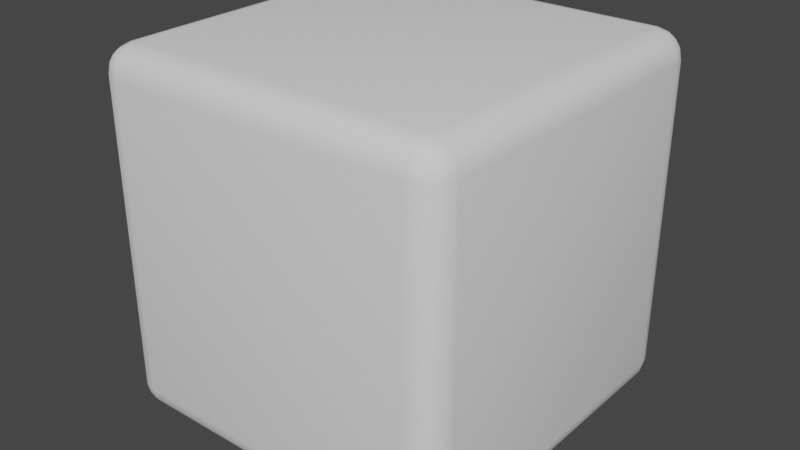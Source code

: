 # Source: MyCube.blend  (saved by Blender 3.1.7; exported with 4.5.12 LTS)
import bpy
from mathutils import Matrix  # noqa: F401  (used for matrix-valued properties, if any)

bpy.ops.wm.read_factory_settings(use_empty=True)
scene = bpy.context.scene
scene.name = 'Scene'

# ---- collections
col_collection = bpy.data.collections.new('Collection'); scene.collection.children.link(col_collection)

# ---- world
world_world = bpy.data.worlds.new('World'); scene.world = world_world
world_world.use_nodes = True; world_world.node_tree.nodes.clear()
_N = world_world.node_tree.nodes; _L = world_world.node_tree.links
n0 = _N.new('ShaderNodeOutputWorld'); n0.name = 'World Output'; n0.location = (300, 300)
n1 = _N.new('ShaderNodeBackground'); n1.name = 'Background'; n1.location = (10, 300)
n1.inputs[0].default_value = (0.05088, 0.05088, 0.05088, 1.0)
_L.new(n1.outputs[0], n0.inputs[0])
n0.is_active_output = True
world_world.color = (0.05088, 0.05088, 0.05088)
world_world.use_sun_shadow = False
world_world.sun_shadow_jitter_overblur = 0.0

# ---- meshes
me_cube = bpy.data.meshes.new('Cube')
me_cube.from_pydata([(-0.4241, -0.4241, -0.5), (-0.4241, -0.5, -0.4241), (-0.5, -0.4241, -0.4241), (-0.4241, -0.4531, -0.4942), (-0.4241, -0.4778, -0.4778), (-0.4531, -0.4241, -0.4942), (-0.4539, -0.4539, -0.4872), (-0.4523, -0.4739, -0.4739), (-0.4679, -0.4679, -0.4679), (-0.4531, -0.4942, -0.4241), (-0.4778, -0.4778, -0.4241), (-0.4241, -0.4942, -0.4531), (-0.4539, -0.4872, -0.4539), (-0.4739, -0.4739, -0.4523), (-0.4942, -0.4241, -0.4531), (-0.4778, -0.4241, -0.4778), (-0.4942, -0.4531, -0.4241), (-0.4872, -0.4539, -0.4539), (-0.4739, -0.4523, -0.4739), (-0.4241, -0.5, 0.4241), (-0.4241, -0.4241, 0.5), (-0.5, -0.4241, 0.4241), (-0.4241, -0.4942, 0.4531), (-0.4241, -0.4778, 0.4778), (-0.4531, -0.4942, 0.4241), (-0.4539, -0.4872, 0.4539), (-0.4523, -0.4739, 0.4739), (-0.4679, -0.4679, 0.4679), (-0.4531, -0.4241, 0.4942), (-0.4778, -0.4241, 0.4778), (-0.4241, -0.4531, 0.4942), (-0.4539, -0.4539, 0.4872), (-0.4739, -0.4523, 0.4739), (-0.4942, -0.4531, 0.4241), (-0.4778, -0.4778, 0.4241), (-0.4942, -0.4241, 0.4531), (-0.4872, -0.4539, 0.4539), (-0.4739, -0.4739, 0.4523), (-0.4241, 0.4241, -0.5), (-0.5, 0.4241, -0.4241), (-0.4241, 0.5, -0.4241), (-0.4531, 0.4241, -0.4942), (-0.4778, 0.4241, -0.4778), (-0.4241, 0.4531, -0.4942), (-0.4539, 0.4539, -0.4872), (-0.4739, 0.4523, -0.4739), (-0.4679, 0.4679, -0.4679), (-0.4942, 0.4531, -0.4241), (-0.4778, 0.4778, -0.4241), (-0.4942, 0.4241, -0.4531), (-0.4872, 0.4539, -0.4539), (-0.4739, 0.4739, -0.4523), (-0.4241, 0.4942, -0.4531), (-0.4241, 0.4778, -0.4778), (-0.4531, 0.4942, -0.4241), (-0.4539, 0.4872, -0.4539), (-0.4523, 0.4739, -0.4739), (-0.4241, 0.4241, 0.5), (-0.4241, 0.5, 0.4241), (-0.5, 0.4241, 0.4241), (-0.4241, 0.4531, 0.4942), (-0.4241, 0.4778, 0.4778), (-0.4531, 0.4241, 0.4942), (-0.4539, 0.4539, 0.4872), (-0.4523, 0.4739, 0.4739), (-0.4679, 0.4679, 0.4679), (-0.4531, 0.4942, 0.4241), (-0.4778, 0.4778, 0.4241), (-0.4241, 0.4942, 0.4531), (-0.4539, 0.4872, 0.4539), (-0.4739, 0.4739, 0.4523), (-0.4942, 0.4241, 0.4531), (-0.4778, 0.4241, 0.4778), (-0.4942, 0.4531, 0.4241), (-0.4872, 0.4539, 0.4539), (-0.4739, 0.4523, 0.4739), (0.4241, -0.4241, -0.5), (0.5, -0.4241, -0.4241), (0.4241, -0.5, -0.4241), (0.4531, -0.4241, -0.4942), (0.4778, -0.4241, -0.4778), (0.4241, -0.4531, -0.4942), (0.4539, -0.4539, -0.4872), (0.4739, -0.4523, -0.4739), (0.4679, -0.4679, -0.4679), (0.4942, -0.4531, -0.4241), (0.4778, -0.4778, -0.4241), (0.4942, -0.4241, -0.4531), (0.4872, -0.4539, -0.4539), (0.4739, -0.4739, -0.4523), (0.4241, -0.4942, -0.4531), (0.4241, -0.4778, -0.4778), (0.4531, -0.4942, -0.4241), (0.4539, -0.4872, -0.4539), (0.4523, -0.4739, -0.4739), (0.4241, -0.4241, 0.5), (0.4241, -0.5, 0.4241), (0.5, -0.4241, 0.4241), (0.4241, -0.4531, 0.4942), (0.4241, -0.4778, 0.4778), (0.4531, -0.4241, 0.4942), (0.4539, -0.4539, 0.4872), (0.4523, -0.4739, 0.4739), (0.4679, -0.4679, 0.4679), (0.4531, -0.4942, 0.4241), (0.4778, -0.4778, 0.4241), (0.4241, -0.4942, 0.4531), (0.4539, -0.4872, 0.4539), (0.4739, -0.4739, 0.4523), (0.4942, -0.4241, 0.4531), (0.4778, -0.4241, 0.4778), (0.4942, -0.4531, 0.4241), (0.4872, -0.4539, 0.4539), (0.4739, -0.4523, 0.4739), (0.4241, 0.4241, -0.5), (0.4241, 0.5, -0.4241), (0.5, 0.4241, -0.4241), (0.4241, 0.4531, -0.4942), (0.4241, 0.4778, -0.4778), (0.4531, 0.4241, -0.4942), (0.4539, 0.4539, -0.4872), (0.4523, 0.4739, -0.4739), (0.4679, 0.4679, -0.4679), (0.4531, 0.4942, -0.4241), (0.4778, 0.4778, -0.4241), (0.4241, 0.4942, -0.4531), (0.4539, 0.4872, -0.4539), (0.4739, 0.4739, -0.4523), (0.4942, 0.4241, -0.4531), (0.4778, 0.4241, -0.4778), (0.4942, 0.4531, -0.4241), (0.4872, 0.4539, -0.4539), (0.4739, 0.4523, -0.4739), (0.4241, 0.4241, 0.5), (0.5, 0.4241, 0.4241), (0.4241, 0.5, 0.4241), (0.4531, 0.4241, 0.4942), (0.4778, 0.4241, 0.4778), (0.4241, 0.4531, 0.4942), (0.4539, 0.4539, 0.4872), (0.4739, 0.4523, 0.4739), (0.4679, 0.4679, 0.4679), (0.4942, 0.4531, 0.4241), (0.4778, 0.4778, 0.4241), (0.4942, 0.4241, 0.4531), (0.4872, 0.4539, 0.4539), (0.4739, 0.4739, 0.4523), (0.4241, 0.4942, 0.4531), (0.4241, 0.4778, 0.4778), (0.4531, 0.4942, 0.4241), (0.4539, 0.4872, 0.4539), (0.4523, 0.4739, 0.4739)], [], [(78, 96, 19, 1), (116, 134, 97, 77), (133, 57, 20, 95), (2, 21, 59, 39), (40, 58, 135, 115), (0, 3, 6, 5), (3, 4, 7, 6), (5, 6, 18, 15), (6, 7, 8, 18), (1, 9, 12, 11), (9, 10, 13, 12), (11, 12, 7, 4), (12, 13, 8, 7), (2, 14, 17, 16), (14, 15, 18, 17), (16, 17, 13, 10), (17, 18, 8, 13), (19, 22, 25, 24), (22, 23, 26, 25), (24, 25, 37, 34), (25, 26, 27, 37), (20, 28, 31, 30), (28, 29, 32, 31), (30, 31, 26, 23), (31, 32, 27, 26), (21, 33, 36, 35), (33, 34, 37, 36), (35, 36, 32, 29), (36, 37, 27, 32), (38, 41, 44, 43), (41, 42, 45, 44), (43, 44, 56, 53), (44, 45, 46, 56), (39, 47, 50, 49), (47, 48, 51, 50), (49, 50, 45, 42), (50, 51, 46, 45), (40, 52, 55, 54), (52, 53, 56, 55), (54, 55, 51, 48), (55, 56, 46, 51), (57, 60, 63, 62), (60, 61, 64, 63), (62, 63, 75, 72), (63, 64, 65, 75), (58, 66, 69, 68), (66, 67, 70, 69), (68, 69, 64, 61), (69, 70, 65, 64), (59, 71, 74, 73), (71, 72, 75, 74), (73, 74, 70, 67), (74, 75, 65, 70), (76, 79, 82, 81), (79, 80, 83, 82), (81, 82, 94, 91), (82, 83, 84, 94), (77, 85, 88, 87), (85, 86, 89, 88), (87, 88, 83, 80), (88, 89, 84, 83), (78, 90, 93, 92), (90, 91, 94, 93), (92, 93, 89, 86), (93, 94, 84, 89), (95, 98, 101, 100), (98, 99, 102, 101), (100, 101, 113, 110), (101, 102, 103, 113), (96, 104, 107, 106), (104, 105, 108, 107), (106, 107, 102, 99), (107, 108, 103, 102), (97, 109, 112, 111), (109, 110, 113, 112), (111, 112, 108, 105), (112, 113, 103, 108), (114, 117, 120, 119), (117, 118, 121, 120), (119, 120, 132, 129), (120, 121, 122, 132), (115, 123, 126, 125), (123, 124, 127, 126), (125, 126, 121, 118), (126, 127, 122, 121), (116, 128, 131, 130), (128, 129, 132, 131), (130, 131, 127, 124), (131, 132, 122, 127), (133, 136, 139, 138), (136, 137, 140, 139), (138, 139, 151, 148), (139, 140, 141, 151), (134, 142, 145, 144), (142, 143, 146, 145), (144, 145, 140, 137), (145, 146, 141, 140), (135, 147, 150, 149), (147, 148, 151, 150), (149, 150, 146, 143), (150, 151, 141, 146), (38, 0, 5, 41), (41, 5, 15, 42), (42, 15, 14, 49), (49, 14, 2, 39), (1, 19, 24, 9), (9, 24, 34, 10), (10, 34, 33, 16), (16, 33, 21, 2), (20, 57, 62, 28), (28, 62, 72, 29), (29, 72, 71, 35), (35, 71, 59, 21), (58, 40, 54, 66), (66, 54, 48, 67), (67, 48, 47, 73), (73, 47, 39, 59), (114, 38, 43, 117), (117, 43, 53, 118), (118, 53, 52, 125), (125, 52, 40, 115), (57, 133, 138, 60), (60, 138, 148, 61), (61, 148, 147, 68), (68, 147, 135, 58), (134, 116, 130, 142), (142, 130, 124, 143), (143, 124, 123, 149), (149, 123, 115, 135), (76, 114, 119, 79), (79, 119, 129, 80), (80, 129, 128, 87), (87, 128, 116, 77), (133, 95, 100, 136), (136, 100, 110, 137), (137, 110, 109, 144), (144, 109, 97, 134), (96, 78, 92, 104), (104, 92, 86, 105), (105, 86, 85, 111), (111, 85, 77, 97), (0, 76, 81, 3), (3, 81, 91, 4), (4, 91, 90, 11), (11, 90, 78, 1), (95, 20, 30, 98), (98, 30, 23, 99), (99, 23, 22, 106), (106, 22, 19, 96), (38, 114, 76, 0)])
me_cube.polygons.foreach_set('use_smooth', [True] * 150)
_uv = me_cube.uv_layers.new(name='UVMap')
_uv.uv.foreach_set('vector', [0.394, 0.769, 0.606, 0.769, 0.606, 0.981, 0.394, 0.981, 0.394, 0.519, 0.606, 0.519, 0.606, 0.731, 0.394, 0.731, 0.644, 0.519, 0.856, 0.519, 0.856, 0.731, 0.644, 0.731, 0.394, 0.01898, 0.606, 0.01898, 0.606, 0.231, 0.394, 0.231, 0.394, 0.269, 0.606, 0.269, 0.606, 0.481, 0.394, 0.481, 0.144, 0.731, 0.144, 0.7383, 0.1365, 0.7385, 0.1367, 0.731, 0.144, 0.7383, 0.144, 0.75, 0.1369, 0.75, 0.1365, 0.7385, 0.1367, 0.731, 0.1365, 0.7385, 0.125, 0.7381, 0.125, 0.731, 0.1365, 0.7385, 0.1369, 0.75, 0.133, 0.75, 0.125, 0.7381, 0.394, 0.981, 0.394, 0.9883, 0.3865, 0.9885, 0.3867, 0.981, 0.394, 0.9883, 0.394, 1.0, 0.3869, 1.0, 0.3865, 0.9885, 0.3867, 0.981, 0.3865, 0.9885, 0.375, 0.9881, 0.375, 0.981, 0.3865, 0.9885, 0.3869, 1.0, 0.383, 1.0, 0.375, 0.9881, 0.394, 0.01898, 0.3867, 0.01898, 0.3865, 0.01154, 0.394, 0.01172, 0.3867, 0.01898, 0.375, 0.01898, 0.375, 0.01191, 0.3865, 0.01154, 0.394, 0.01172, 0.3865, 0.01154, 0.3869, 0.0, 0.394, 0.0, 0.3865, 0.01154, 0.375, 0.01191, 0.375, 0.008023, 0.3869, 0.0, 0.606, 0.981, 0.6133, 0.981, 0.6135, 0.9885, 0.606, 0.9883, 0.6133, 0.981, 0.625, 0.981, 0.625, 0.9881, 0.6135, 0.9885, 0.606, 0.9883, 0.6135, 0.9885, 0.6131, 1.0, 0.606, 1.0, 0.6135, 0.9885, 0.625, 0.9881, 0.625, 0.992, 0.6131, 1.0, 0.856, 0.731, 0.8633, 0.731, 0.8635, 0.7385, 0.856, 0.7383, 0.8633, 0.731, 0.875, 0.731, 0.875, 0.7381, 0.8635, 0.7385, 0.856, 0.7383, 0.8635, 0.7385, 0.8631, 0.75, 0.856, 0.75, 0.8635, 0.7385, 0.875, 0.7381, 0.875, 0.742, 0.8631, 0.75, 0.606, 0.01898, 0.606, 0.01172, 0.6135, 0.01154, 0.6133, 0.01898, 0.606, 0.01172, 0.606, 0.0, 0.6131, 0.0, 0.6135, 0.01154, 0.6133, 0.01898, 0.6135, 0.01154, 0.625, 0.01191, 0.625, 0.01898, 0.6135, 0.01154, 0.6131, 0.0, 0.617, 0.0, 0.625, 0.01191, 0.144, 0.519, 0.1367, 0.519, 0.1365, 0.5115, 0.144, 0.5117, 0.1367, 0.519, 0.125, 0.519, 0.125, 0.5119, 0.1365, 0.5115, 0.144, 0.5117, 0.1365, 0.5115, 0.1369, 0.5, 0.144, 0.5, 0.1365, 0.5115, 0.125, 0.5119, 0.125, 0.508, 0.1369, 0.5, 0.394, 0.231, 0.394, 0.2383, 0.3865, 0.2385, 0.3867, 0.231, 0.394, 0.2383, 0.394, 0.25, 0.3869, 0.25, 0.3865, 0.2385, 0.3867, 0.231, 0.3865, 0.2385, 0.375, 0.2381, 0.375, 0.231, 0.3865, 0.2385, 0.3869, 0.25, 0.383, 0.25, 0.375, 0.2381, 0.394, 0.269, 0.3867, 0.269, 0.3865, 0.2615, 0.394, 0.2617, 0.3867, 0.269, 0.375, 0.269, 0.375, 0.2619, 0.3865, 0.2615, 0.394, 0.2617, 0.3865, 0.2615, 0.3869, 0.25, 0.394, 0.25, 0.3865, 0.2615, 0.375, 0.2619, 0.375, 0.258, 0.3869, 0.25, 0.856, 0.519, 0.856, 0.5117, 0.8635, 0.5115, 0.8633, 0.519, 0.856, 0.5117, 0.856, 0.5, 0.8631, 0.5, 0.8635, 0.5115, 0.8633, 0.519, 0.8635, 0.5115, 0.875, 0.5119, 0.875, 0.519, 0.8635, 0.5115, 0.8631, 0.5, 0.867, 0.5, 0.875, 0.5119, 0.606, 0.269, 0.606, 0.2617, 0.6135, 0.2615, 0.6133, 0.269, 0.606, 0.2617, 0.606, 0.25, 0.6131, 0.25, 0.6135, 0.2615, 0.6133, 0.269, 0.6135, 0.2615, 0.625, 0.2619, 0.625, 0.269, 0.6135, 0.2615, 0.6131, 0.25, 0.617, 0.25, 0.625, 0.2619, 0.606, 0.231, 0.6133, 0.231, 0.6135, 0.2385, 0.606, 0.2383, 0.6133, 0.231, 0.625, 0.231, 0.625, 0.2381, 0.6135, 0.2385, 0.606, 0.2383, 0.6135, 0.2385, 0.6131, 0.25, 0.606, 0.25, 0.6135, 0.2385, 0.625, 0.2381, 0.625, 0.242, 0.6131, 0.25, 0.356, 0.731, 0.3633, 0.731, 0.3635, 0.7385, 0.356, 0.7383, 0.3633, 0.731, 0.375, 0.731, 0.375, 0.7381, 0.3635, 0.7385, 0.356, 0.7383, 0.3635, 0.7385, 0.3631, 0.75, 0.356, 0.75, 0.3635, 0.7385, 0.375, 0.7381, 0.3777, 0.75, 0.3631, 0.75, 0.394, 0.731, 0.394, 0.7383, 0.3865, 0.7385, 0.3867, 0.731, 0.394, 0.7383, 0.394, 0.75, 0.3869, 0.75, 0.3865, 0.7385, 0.3867, 0.731, 0.3865, 0.7385, 0.375, 0.7381, 0.375, 0.731, 0.3865, 0.7385, 0.3869, 0.75, 0.3777, 0.75, 0.375, 0.7381, 0.394, 0.769, 0.3867, 0.769, 0.3865, 0.7615, 0.394, 0.7617, 0.3867, 0.769, 0.375, 0.769, 0.375, 0.7619, 0.3865, 0.7615, 0.394, 0.7617, 0.3865, 0.7615, 0.3869, 0.75, 0.394, 0.75, 0.3865, 0.7615, 0.375, 0.7619, 0.3777, 0.75, 0.3869, 0.75, 0.644, 0.731, 0.644, 0.7383, 0.6365, 0.7385, 0.6367, 0.731, 0.644, 0.7383, 0.644, 0.75, 0.6369, 0.75, 0.6365, 0.7385, 0.6367, 0.731, 0.6365, 0.7385, 0.625, 0.7381, 0.625, 0.731, 0.6365, 0.7385, 0.6369, 0.75, 0.625, 0.7473, 0.625, 0.7381, 0.606, 0.769, 0.606, 0.7617, 0.6135, 0.7615, 0.6133, 0.769, 0.606, 0.7617, 0.606, 0.75, 0.6131, 0.75, 0.6135, 0.7615, 0.6133, 0.769, 0.6135, 0.7615, 0.625, 0.7619, 0.625, 0.769, 0.6135, 0.7615, 0.6131, 0.75, 0.625, 0.7473, 0.625, 0.7619, 0.606, 0.731, 0.6133, 0.731, 0.6135, 0.7385, 0.606, 0.7383, 0.6133, 0.731, 0.625, 0.731, 0.625, 0.7381, 0.6135, 0.7385, 0.606, 0.7383, 0.6135, 0.7385, 0.6131, 0.75, 0.606, 0.75, 0.6135, 0.7385, 0.625, 0.7381, 0.625, 0.7473, 0.6131, 0.75, 0.356, 0.519, 0.356, 0.5117, 0.3635, 0.5115, 0.3633, 0.519, 0.356, 0.5117, 0.356, 0.5, 0.3631, 0.5, 0.3635, 0.5115, 0.3633, 0.519, 0.3635, 0.5115, 0.375, 0.5119, 0.375, 0.519, 0.3635, 0.5115, 0.3631, 0.5, 0.375, 0.5027, 0.375, 0.5119, 0.394, 0.481, 0.394, 0.4883, 0.3865, 0.4885, 0.3867, 0.481, 0.394, 0.4883, 0.394, 0.5, 0.3869, 0.5, 0.3865, 0.4885, 0.3867, 0.481, 0.3865, 0.4885, 0.375, 0.4881, 0.375, 0.481, 0.3865, 0.4885, 0.3869, 0.5, 0.375, 0.5027, 0.375, 0.4881, 0.394, 0.519, 0.3867, 0.519, 0.3865, 0.5115, 0.394, 0.5117, 0.3867, 0.519, 0.375, 0.519, 0.375, 0.5119, 0.3865, 0.5115, 0.394, 0.5117, 0.3865, 0.5115, 0.3869, 0.5, 0.394, 0.5, 0.3865, 0.5115, 0.375, 0.5119, 0.375, 0.5027, 0.3869, 0.5, 0.644, 0.519, 0.6367, 0.519, 0.6365, 0.5115, 0.644, 0.5117, 0.6367, 0.519, 0.625, 0.519, 0.625, 0.5119, 0.6365, 0.5115, 0.644, 0.5117, 0.6365, 0.5115, 0.6369, 0.5, 0.644, 0.5, 0.6365, 0.5115, 0.625, 0.5119, 0.6223, 0.5, 0.6369, 0.5, 0.606, 0.519, 0.606, 0.5117, 0.6135, 0.5115, 0.6133, 0.519, 0.606, 0.5117, 0.606, 0.5, 0.6131, 0.5, 0.6135, 0.5115, 0.6133, 0.519, 0.6135, 0.5115, 0.625, 0.5119, 0.625, 0.519, 0.6135, 0.5115, 0.6131, 0.5, 0.6223, 0.5, 0.625, 0.5119, 0.606, 0.481, 0.6133, 0.481, 0.6135, 0.4885, 0.606, 0.4883, 0.6133, 0.481, 0.625, 0.481, 0.625, 0.4881, 0.6135, 0.4885, 0.606, 0.4883, 0.6135, 0.4885, 0.6131, 0.5, 0.606, 0.5, 0.6135, 0.4885, 0.625, 0.4881, 0.6223, 0.5, 0.6131, 0.5, 0.144, 0.519, 0.144, 0.731, 0.1367, 0.731, 0.1367, 0.519, 0.1367, 0.519, 0.1367, 0.731, 0.125, 0.731, 0.125, 0.519, 0.375, 0.231, 0.375, 0.01898, 0.3867, 0.01898, 0.3867, 0.231, 0.3867, 0.231, 0.3867, 0.01898, 0.394, 0.01898, 0.394, 0.231, 0.394, 0.981, 0.606, 0.981, 0.606, 0.9883, 0.394, 0.9883, 0.394, 0.9883, 0.606, 0.9883, 0.606, 1.0, 0.394, 1.0, 0.394, 0.0, 0.606, 0.0, 0.606, 0.01172, 0.394, 0.01172, 0.394, 0.01172, 0.606, 0.01172, 0.606, 0.01898, 0.394, 0.01898, 0.856, 0.731, 0.856, 0.519, 0.8633, 0.519, 0.8633, 0.731, 0.8633, 0.731, 0.8633, 0.519, 0.875, 0.519, 0.875, 0.731, 0.625, 0.01898, 0.625, 0.231, 0.6133, 0.231, 0.6133, 0.01898, 0.6133, 0.01898, 0.6133, 0.231, 0.606, 0.231, 0.606, 0.01898, 0.606, 0.269, 0.394, 0.269, 0.394, 0.2617, 0.606, 0.2617, 0.606, 0.2617, 0.394, 0.2617, 0.394, 0.25, 0.606, 0.25, 0.606, 0.25, 0.394, 0.25, 0.394, 0.2383, 0.606, 0.2383, 0.606, 0.2383, 0.394, 0.2383, 0.394, 0.231, 0.606, 0.231, 0.356, 0.519, 0.144, 0.519, 0.144, 0.5117, 0.356, 0.5117, 0.356, 0.5117, 0.144, 0.5117, 0.144, 0.5, 0.356, 0.5, 0.375, 0.481, 0.375, 0.269, 0.3867, 0.269, 0.3867, 0.481, 0.3867, 0.481, 0.3867, 0.269, 0.394, 0.269, 0.394, 0.481, 0.856, 0.519, 0.644, 0.519, 0.644, 0.5117, 0.856, 0.5117, 0.856, 0.5117, 0.644, 0.5117, 0.644, 0.5, 0.856, 0.5, 0.625, 0.269, 0.625, 0.481, 0.6133, 0.481, 0.6133, 0.269, 0.6133, 0.269, 0.6133, 0.481, 0.606, 0.481, 0.606, 0.269, 0.606, 0.519, 0.394, 0.519, 0.394, 0.5117, 0.606, 0.5117, 0.606, 0.5117, 0.394, 0.5117, 0.394, 0.5, 0.606, 0.5, 0.606, 0.5, 0.394, 0.5, 0.394, 0.4883, 0.606, 0.4883, 0.606, 0.4883, 0.394, 0.4883, 0.394, 0.481, 0.606, 0.481, 0.356, 0.731, 0.356, 0.519, 0.3633, 0.519, 0.3633, 0.731, 0.3633, 0.731, 0.3633, 0.519, 0.375, 0.519, 0.375, 0.731, 0.375, 0.731, 0.375, 0.519, 0.3867, 0.519, 0.3867, 0.731, 0.3867, 0.731, 0.3867, 0.519, 0.394, 0.519, 0.394, 0.731, 0.644, 0.519, 0.644, 0.731, 0.6367, 0.731, 0.6367, 0.519, 0.6367, 0.519, 0.6367, 0.731, 0.625, 0.731, 0.625, 0.519, 0.625, 0.519, 0.625, 0.731, 0.6133, 0.731, 0.6133, 0.519, 0.6133, 0.519, 0.6133, 0.731, 0.606, 0.731, 0.606, 0.519, 0.606, 0.769, 0.394, 0.769, 0.394, 0.7617, 0.606, 0.7617, 0.606, 0.7617, 0.394, 0.7617, 0.394, 0.75, 0.606, 0.75, 0.606, 0.75, 0.394, 0.75, 0.394, 0.7383, 0.606, 0.7383, 0.606, 0.7383, 0.394, 0.7383, 0.394, 0.731, 0.606, 0.731, 0.144, 0.731, 0.356, 0.731, 0.356, 0.7383, 0.144, 0.7383, 0.144, 0.7383, 0.356, 0.7383, 0.356, 0.75, 0.144, 0.75, 0.375, 0.981, 0.375, 0.769, 0.3867, 0.769, 0.3867, 0.981, 0.3867, 0.981, 0.3867, 0.769, 0.394, 0.769, 0.394, 0.981, 0.644, 0.731, 0.856, 0.731, 0.856, 0.7383, 0.644, 0.7383, 0.644, 0.7383, 0.856, 0.7383, 0.856, 0.75, 0.644, 0.75, 0.625, 0.769, 0.625, 0.981, 0.6133, 0.981, 0.6133, 0.769, 0.6133, 0.769, 0.6133, 0.981, 0.606, 0.981, 0.606, 0.769, 0.144, 0.519, 0.356, 0.519, 0.356, 0.731, 0.144, 0.731])
me_cube.use_remesh_fix_poles = True
me_cube.use_remesh_preserve_attributes = False
me_cube.update()

# ---- objects
ob_mycube = bpy.data.objects.new('MyCube', me_cube)

# ---- transforms, parenting, visibility, modifiers, constraints
ob_mycube.location = (0.0, 0.0, 0.0)

# ---- collection membership
col_collection.objects.link(ob_mycube)

# ---- scene / render settings (as saved in the file)
scene.frame_start = 1; scene.frame_end = 250; scene.frame_set(1)
scene.render.engine = 'BLENDER_EEVEE_NEXT'
scene.cycles.sampling_pattern = 'TABULATED_SOBOL'
scene.cycles.use_light_tree = False
scene.view_settings.view_transform = 'Filmic'
bpy.context.view_layer.update()

# ---- added for rendering (the .blend has no active camera and no usable light): camera, sun
cam_auto = bpy.data.cameras.new('AutoCamera')
cam_auto.lens = 50.0
cam_auto.sensor_width = 36.0
cam_auto.clip_end = 1000.0
ob_auto_camera = bpy.data.objects.new('AutoCamera', cam_auto)
scene.collection.objects.link(ob_auto_camera)
ob_auto_camera.location = (1.60254, -1.92304, 1.28203)
ob_auto_camera.rotation_euler = (1.09748, -7.21219e-08, 0.694738)
scene.camera = ob_auto_camera
light_auto_sun = bpy.data.lights.new('AutoSun', 'SUN')
light_auto_sun.energy = 3.0
light_auto_sun.angle = 0.0523599
ob_auto_sun = bpy.data.objects.new('AutoSun', light_auto_sun)
scene.collection.objects.link(ob_auto_sun)
ob_auto_sun.rotation_euler = (0.872665, 0.174533, 0.523599)
bpy.context.view_layer.update()
